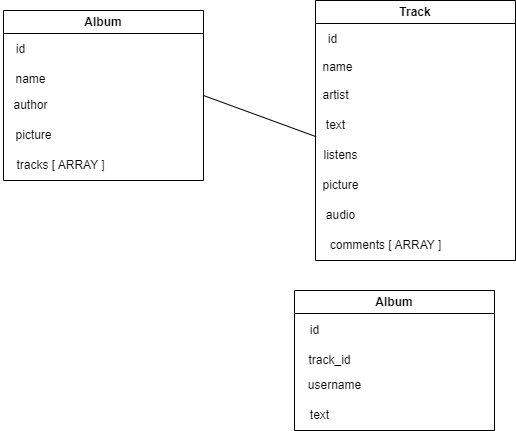

The diagram above was exported from draw.io. Its source (the exported page's mxGraphModel, read from the mxfile embedded in the PNG):
<mxGraphModel dx="1050" dy="581" grid="1" gridSize="10" guides="1" tooltips="1" connect="1" arrows="1" fold="1" page="1" pageScale="1" pageWidth="827" pageHeight="1169" math="0" shadow="0">
  <root>
    <mxCell id="0" />
    <mxCell id="1" parent="0" />
    <mxCell id="T1VUGtBGGeEYyRI-nTMZ-1" value="Track" style="swimlane;whiteSpace=wrap;html=1;" vertex="1" parent="1">
      <mxGeometry x="335" y="200" width="200" height="260" as="geometry">
        <mxRectangle x="310" y="200" width="70" height="30" as="alternateBounds" />
      </mxGeometry>
    </mxCell>
    <mxCell id="T1VUGtBGGeEYyRI-nTMZ-8" value="listens" style="text;html=1;align=center;verticalAlign=middle;resizable=0;points=[];autosize=1;strokeColor=none;fillColor=none;" vertex="1" parent="T1VUGtBGGeEYyRI-nTMZ-1">
      <mxGeometry x="-5" y="140" width="60" height="30" as="geometry" />
    </mxCell>
    <mxCell id="T1VUGtBGGeEYyRI-nTMZ-9" value="picture" style="text;html=1;align=center;verticalAlign=middle;resizable=0;points=[];autosize=1;strokeColor=none;fillColor=none;rotation=0;" vertex="1" parent="T1VUGtBGGeEYyRI-nTMZ-1">
      <mxGeometry x="-5" y="170" width="60" height="30" as="geometry" />
    </mxCell>
    <mxCell id="T1VUGtBGGeEYyRI-nTMZ-4" value="id" style="text;html=1;align=center;verticalAlign=middle;resizable=0;points=[];autosize=1;strokeColor=none;fillColor=none;" vertex="1" parent="T1VUGtBGGeEYyRI-nTMZ-1">
      <mxGeometry x="2" y="24" width="30" height="30" as="geometry" />
    </mxCell>
    <mxCell id="T1VUGtBGGeEYyRI-nTMZ-6" value="artist" style="text;html=1;align=center;verticalAlign=middle;resizable=0;points=[];autosize=1;strokeColor=none;fillColor=none;" vertex="1" parent="T1VUGtBGGeEYyRI-nTMZ-1">
      <mxGeometry x="-5" y="80" width="50" height="30" as="geometry" />
    </mxCell>
    <mxCell id="T1VUGtBGGeEYyRI-nTMZ-7" value="text" style="text;html=1;align=center;verticalAlign=middle;resizable=0;points=[];autosize=1;strokeColor=none;fillColor=none;" vertex="1" parent="T1VUGtBGGeEYyRI-nTMZ-1">
      <mxGeometry y="110" width="40" height="30" as="geometry" />
    </mxCell>
    <mxCell id="T1VUGtBGGeEYyRI-nTMZ-10" value="audio" style="text;html=1;align=center;verticalAlign=middle;resizable=0;points=[];autosize=1;strokeColor=none;fillColor=none;rotation=0;" vertex="1" parent="T1VUGtBGGeEYyRI-nTMZ-1">
      <mxGeometry y="200" width="50" height="30" as="geometry" />
    </mxCell>
    <mxCell id="T1VUGtBGGeEYyRI-nTMZ-11" value="comments [ ARRAY ]" style="text;html=1;align=center;verticalAlign=middle;resizable=0;points=[];autosize=1;strokeColor=none;fillColor=none;rotation=0;" vertex="1" parent="T1VUGtBGGeEYyRI-nTMZ-1">
      <mxGeometry y="230" width="140" height="30" as="geometry" />
    </mxCell>
    <mxCell id="T1VUGtBGGeEYyRI-nTMZ-5" value="name" style="text;html=1;align=center;verticalAlign=middle;resizable=0;points=[];autosize=1;strokeColor=none;fillColor=none;" vertex="1" parent="1">
      <mxGeometry x="332" y="252" width="50" height="30" as="geometry" />
    </mxCell>
    <mxCell id="T1VUGtBGGeEYyRI-nTMZ-12" value="Album" style="swimlane;whiteSpace=wrap;html=1;" vertex="1" parent="1">
      <mxGeometry x="23" y="210" width="200" height="170" as="geometry">
        <mxRectangle x="310" y="200" width="70" height="30" as="alternateBounds" />
      </mxGeometry>
    </mxCell>
    <mxCell id="T1VUGtBGGeEYyRI-nTMZ-14" value="picture" style="text;html=1;align=center;verticalAlign=middle;resizable=0;points=[];autosize=1;strokeColor=none;fillColor=none;rotation=0;" vertex="1" parent="T1VUGtBGGeEYyRI-nTMZ-12">
      <mxGeometry y="110" width="60" height="30" as="geometry" />
    </mxCell>
    <mxCell id="T1VUGtBGGeEYyRI-nTMZ-15" value="id" style="text;html=1;align=center;verticalAlign=middle;resizable=0;points=[];autosize=1;strokeColor=none;fillColor=none;" vertex="1" parent="T1VUGtBGGeEYyRI-nTMZ-12">
      <mxGeometry x="2" y="24" width="30" height="30" as="geometry" />
    </mxCell>
    <mxCell id="T1VUGtBGGeEYyRI-nTMZ-16" value="author" style="text;html=1;align=center;verticalAlign=middle;resizable=0;points=[];autosize=1;strokeColor=none;fillColor=none;" vertex="1" parent="T1VUGtBGGeEYyRI-nTMZ-12">
      <mxGeometry x="-3" y="80" width="60" height="30" as="geometry" />
    </mxCell>
    <mxCell id="T1VUGtBGGeEYyRI-nTMZ-19" value="tracks [ ARRAY ]" style="text;html=1;align=center;verticalAlign=middle;resizable=0;points=[];autosize=1;strokeColor=none;fillColor=none;rotation=0;" vertex="1" parent="T1VUGtBGGeEYyRI-nTMZ-12">
      <mxGeometry x="2" y="140" width="110" height="30" as="geometry" />
    </mxCell>
    <mxCell id="T1VUGtBGGeEYyRI-nTMZ-20" value="name" style="text;html=1;align=center;verticalAlign=middle;resizable=0;points=[];autosize=1;strokeColor=none;fillColor=none;" vertex="1" parent="T1VUGtBGGeEYyRI-nTMZ-12">
      <mxGeometry x="2" y="54" width="50" height="30" as="geometry" />
    </mxCell>
    <mxCell id="T1VUGtBGGeEYyRI-nTMZ-21" value="Album" style="swimlane;whiteSpace=wrap;html=1;" vertex="1" parent="1">
      <mxGeometry x="314" y="490" width="200" height="140" as="geometry">
        <mxRectangle x="310" y="200" width="70" height="30" as="alternateBounds" />
      </mxGeometry>
    </mxCell>
    <mxCell id="T1VUGtBGGeEYyRI-nTMZ-22" value="text" style="text;html=1;align=center;verticalAlign=middle;resizable=0;points=[];autosize=1;strokeColor=none;fillColor=none;rotation=0;" vertex="1" parent="T1VUGtBGGeEYyRI-nTMZ-21">
      <mxGeometry x="5" y="110" width="40" height="30" as="geometry" />
    </mxCell>
    <mxCell id="T1VUGtBGGeEYyRI-nTMZ-23" value="id" style="text;html=1;align=center;verticalAlign=middle;resizable=0;points=[];autosize=1;strokeColor=none;fillColor=none;" vertex="1" parent="T1VUGtBGGeEYyRI-nTMZ-21">
      <mxGeometry x="5" y="25" width="30" height="30" as="geometry" />
    </mxCell>
    <mxCell id="T1VUGtBGGeEYyRI-nTMZ-24" value="username" style="text;html=1;align=center;verticalAlign=middle;resizable=0;points=[];autosize=1;strokeColor=none;fillColor=none;" vertex="1" parent="T1VUGtBGGeEYyRI-nTMZ-21">
      <mxGeometry y="80" width="80" height="30" as="geometry" />
    </mxCell>
    <mxCell id="T1VUGtBGGeEYyRI-nTMZ-26" value="track_id" style="text;html=1;align=center;verticalAlign=middle;resizable=0;points=[];autosize=1;strokeColor=none;fillColor=none;" vertex="1" parent="T1VUGtBGGeEYyRI-nTMZ-21">
      <mxGeometry y="55" width="70" height="30" as="geometry" />
    </mxCell>
    <mxCell id="T1VUGtBGGeEYyRI-nTMZ-27" value="" style="endArrow=none;html=1;rounded=0;exitX=1;exitY=0.5;exitDx=0;exitDy=0;entryX=0.015;entryY=0.873;entryDx=0;entryDy=0;entryPerimeter=0;" edge="1" parent="1" source="T1VUGtBGGeEYyRI-nTMZ-12" target="T1VUGtBGGeEYyRI-nTMZ-7">
      <mxGeometry width="50" height="50" relative="1" as="geometry">
        <mxPoint x="390" y="430" as="sourcePoint" />
        <mxPoint x="330" y="340" as="targetPoint" />
      </mxGeometry>
    </mxCell>
  </root>
</mxGraphModel>